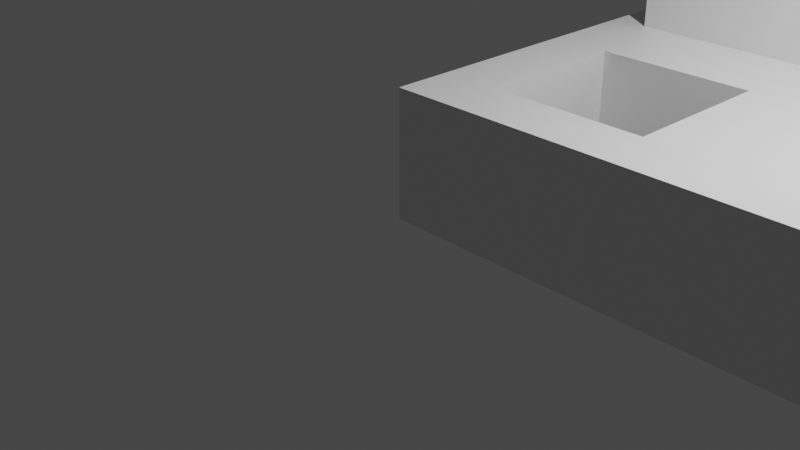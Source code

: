 # Source: minus_btn.blend  (saved by Blender 2.82.7; exported with 4.5.12 LTS)
import bpy
from mathutils import Matrix  # noqa: F401  (used for matrix-valued properties, if any)

bpy.ops.wm.read_factory_settings(use_empty=True)
scene = bpy.context.scene
scene.name = 'Scene'

# ---- collections
col_collection = bpy.data.collections.new('Collection'); scene.collection.children.link(col_collection)

# ---- materials (node trees are filled in below, after node groups)
mat_material = bpy.data.materials.new('Material')
mat_material.alpha_threshold = 0.0
mat_material.use_transparent_shadow = False
mat_material.line_color = (0.0, 0.0, 0.0, 1.0)

# ---- material node trees
mat_material.use_nodes = True; mat_material.node_tree.nodes.clear()
_N = mat_material.node_tree.nodes; _L = mat_material.node_tree.links
n0 = _N.new('ShaderNodeOutputMaterial'); n0.name = 'Material Output'; n0.location = (300, 300)
n1 = _N.new('ShaderNodeBsdfPrincipled'); n1.name = 'Principled BSDF'; n1.location = (10, 300)
n1.distribution = 'GGX'
n1.subsurface_method = 'BURLEY'
n1.inputs[2].default_value = 0.4
n1.inputs[3].default_value = 1.45
n1.inputs[27].default_value = (0.0, 0.0, 0.0, 1.0)
n1.inputs[28].default_value = 1.0
_L.new(n1.outputs[0], n0.inputs[0])
n0.is_active_output = True

# ---- world
world_world = bpy.data.worlds.new('World'); scene.world = world_world
world_world.use_nodes = True; world_world.node_tree.nodes.clear()
_N = world_world.node_tree.nodes; _L = world_world.node_tree.links
n0 = _N.new('ShaderNodeOutputWorld'); n0.name = 'World Output'; n0.location = (300, 300)
n1 = _N.new('ShaderNodeBackground'); n1.name = 'Background'; n1.location = (10, 300)
n1.inputs[0].default_value = (0.05088, 0.05088, 0.05088, 1.0)
_L.new(n1.outputs[0], n0.inputs[0])
n0.is_active_output = True
world_world.color = (0.05088, 0.05088, 0.05088)
world_world.use_sun_shadow = False
world_world.sun_shadow_jitter_overblur = 0.0

# ---- cameras
cam_camera = bpy.data.cameras.new('Camera')
cam_camera.clip_end = 100.0
cam_camera.ortho_scale = 7.314

# ---- lights
light_light = bpy.data.lights.new('Light', 'POINT')
light_light.transmission_factor = 0.0
light_light.energy = 1000.0
light_light.shadow_soft_size = 0.1
light_light.shadow_maximum_resolution = 0.006
light_light.use_absolute_resolution = True

# ---- meshes
me_cube = bpy.data.meshes.new('Cube')
me_cube.from_pydata([(8.0, 8.0, 1.8), (8.0, 8.0, -1.0), (8.0, -1.0, 1.8), (8.0, -1.0, -1.0), (-1.0, 8.0, 1.8), (-1.0, 8.0, -1.0), (-1.0, -1.0, 1.8), (-1.0, -1.0, -1.0), (4.6, 8.0, -1.0), (2.4, 8.0, -1.0), (4.6, -1.0, 1.8), (2.4, -1.0, 1.8), (2.4, -1.0, -1.0), (4.6, -1.0, -1.0), (2.4, 8.0, 1.8), (4.6, 8.0, 1.8), (-1.0, 4.6, -1.0), (-1.0, 2.4, -1.0), (-1.0, 2.4, 1.8), (8.0, 4.6, -1.0), (2.4, 4.6, -1.0), (4.6, 4.6, -1.0), (4.6, 2.4, -1.0), (4.6, 2.4, 1.8), (2.4, 2.4, 1.8), (-1.0, -0.3, -1.0), (8.0, -0.3, 1.8), (-1.0, -0.3, 1.8), (8.0, -0.3, -1.0), (-1.0, 7.3, 1.8), (8.0, 7.3, -1.0), (-1.0, 7.3, -1.0), (8.0, 7.3, 1.8), (2.4, 4.6, 1.8), (7.3, -1.0, -1.0), (7.3, 8.0, 1.8), (7.3, 8.0, -1.0), (7.3, -1.0, 1.8), (7.6, 4.6, 1.8), (7.6, 2.4, 1.8), (7.6, 4.6, -1.0), (7.6, 2.4, -1.0), (7.35, -0.35, 1.8), (7.35, -0.35, -1.0), (7.35, 7.35, -1.0), (7.35, 7.35, 1.8), (-0.3, 8.0, -1.0), (-0.3, -1.0, 1.8), (-0.3, -1.0, -1.0), (-0.3, 8.0, 1.8), (-0.6, 4.6, -1.0), (-0.6, 2.4, -1.0), (-0.6, 4.6, 1.8), (-0.6, 2.4, 1.8), (-0.35, -0.35, -1.0), (-0.35, -0.35, 1.8), (-0.35, 7.35, 1.8), (-0.35, 7.35, -1.0), (4.6, 4.6, 5.8), (4.6, 2.4, 5.8), (2.4, 4.6, 5.8), (-0.6, 4.6, 5.8), (-0.6, 2.4, 5.8), (7.6, 4.6, 5.8), (7.6, 2.4, 5.8), (1.3, -1.0, -1.0), (1.3, 8.0, 1.8), (0.9, 4.6, 1.8), (0.9, 2.4, 1.8), (1.35, -0.35, 1.8), (1.35, 7.35, 1.8), (1.3, 8.0, -1.0), (1.3, -1.0, 1.8), (0.9, 4.6, -1.0), (0.9, 2.4, -1.0), (1.35, -0.35, -1.0), (1.35, 7.35, -1.0), (0.9, 4.6, 5.8), (0.9, 2.4, 5.8), (-1.0, 1.3, 1.8), (8.0, 1.3, -1.0), (-1.0, 1.3, -1.0), (8.0, 1.3, 1.8), (2.4, 2.4, -1.0), (7.35, 1.35, -1.0), (7.35, 1.35, 1.8), (-0.35, 1.35, 1.8), (-0.35, 1.35, -1.0), (2.4, 2.4, 5.8), (1.35, 1.35, 1.8), (1.35, 1.35, -1.0), (-1.0, 5.7, -1.0), (8.0, 5.7, 1.8), (-1.0, 5.7, 1.8), (8.0, 5.7, -1.0), (7.35, 5.65, -1.0), (7.35, 5.65, 1.8), (-0.35, 5.65, 1.8), (-0.35, 5.65, -1.0), (1.35, 5.65, 1.8), (1.35, 5.65, -1.0), (5.7, 8.0, -1.0), (5.7, -1.0, 1.8), (6.1, 4.6, -1.0), (6.1, 2.4, -1.0), (5.65, -0.35, -1.0), (5.65, 7.35, -1.0), (5.7, -1.0, -1.0), (5.7, 8.0, 1.8), (6.1, 4.6, 1.8), (6.1, 2.4, 1.8), (5.65, -0.35, 1.8), (5.65, 7.35, 1.8), (6.1, 4.6, 5.8), (6.1, 2.4, 5.8), (5.65, 1.35, -1.0), (5.65, 1.35, 1.8), (5.65, 5.65, -1.0), (5.65, 5.65, 1.8), (8.0, 2.4, -1.0), (8.0, 2.4, 1.8), (7.3, 2.4, -1.0), (7.3, 2.4, 1.8), (-0.3, 2.4, 1.8), (-0.3, 2.4, -1.0), (1.3, 2.4, 1.8), (1.3, 2.4, -1.0), (5.7, 2.4, 1.8), (5.7, 2.4, -1.0), (2.3, -1.0, -1.0), (2.3, 8.0, 1.8), (2.3, 4.6, 1.8), (2.3, 2.4, 1.8), (2.3, -0.3, 1.8), (2.3, 7.3, 1.8), (2.3, 4.6, 5.8), (2.3, 2.4, 5.8), (2.3, 8.0, -1.0), (2.3, -1.0, 1.8), (2.3, 4.6, -1.0), (2.3, -0.3, -1.0), (2.3, 7.3, -1.0), (2.3, 1.3, 1.8), (2.3, 1.3, -1.0), (2.3, 5.7, 1.8), (2.3, 5.7, -1.0), (2.3, 2.4, -1.0), (4.7, 8.0, -1.0), (4.7, -1.0, 1.8), (4.7, 4.6, -1.0), (4.7, -0.3, -1.0), (4.7, 7.3, -1.0), (4.7, 1.3, -1.0), (4.7, 5.7, -1.0), (4.7, -1.0, -1.0), (4.7, 8.0, 1.8), (4.7, -0.3, 1.8), (4.7, 7.3, 1.8), (4.7, 4.6, 5.8), (4.7, 2.4, 5.8), (4.7, 1.3, 1.8), (4.7, 5.7, 1.8), (4.7, 2.4, -1.0), (4.7, 2.4, 1.8), (8.0, 4.6, 1.8), (4.6, 4.6, 1.8), (7.3, 4.6, -1.0), (7.3, 4.6, 1.8), (-0.3, 4.6, 1.8), (-0.3, 4.6, -1.0), (1.3, 4.6, 1.8), (1.3, 4.6, -1.0), (-1.0, 4.6, 1.8), (5.7, 4.6, -1.0), (5.7, 4.6, 1.8), (4.7, 4.6, 1.8)], [], [(55, 27, 6, 47), (48, 47, 6, 7), (31, 29, 4, 5), (43, 28, 3, 34), (28, 26, 2, 3), (36, 35, 0, 1), (137, 130, 14, 9), (9, 14, 15, 8), (140, 83, 12, 129), (83, 22, 13, 12), (154, 148, 10, 13), (13, 10, 11, 12), (156, 23, 10, 148), (23, 24, 11, 10), (110, 39, 64, 114), (165, 33, 60, 58), (132, 24, 88, 136), (20, 21, 22, 83), (139, 20, 83, 146), (19, 164, 120, 119), (166, 19, 40), (40, 19, 119, 41), (17, 18, 172, 16), (168, 172, 52), (52, 172, 18, 53), (7, 6, 27, 25), (160, 23, 156), (143, 83, 140), (80, 82, 26, 28), (84, 80, 28, 43), (86, 79, 27, 55), (49, 4, 29, 56), (36, 1, 30, 44), (1, 0, 32, 30), (137, 9, 20, 141), (9, 8, 21, 20), (155, 15, 165, 157), (15, 14, 33, 165), (91, 93, 29, 31), (0, 35, 45, 32), (101, 36, 44, 106), (115, 84, 85, 116), (82, 85, 42, 26), (103, 40, 41, 104), (173, 166, 40, 103), (164, 38, 39, 120), (164, 167, 38), (26, 42, 37, 2), (3, 2, 37, 34), (101, 108, 35, 36), (105, 43, 34, 107), (5, 46, 57, 31), (66, 49, 56, 70), (89, 86, 87, 90), (81, 87, 54, 25), (39, 38, 63, 64), (170, 168, 52, 67), (16, 50, 51, 17), (16, 169, 50), (25, 54, 48, 7), (5, 4, 49, 46), (65, 72, 47, 48), (69, 55, 47, 72), (58, 60, 88, 59), (158, 58, 59, 159), (77, 61, 62, 78), (52, 53, 62, 61), (67, 52, 61, 77), (175, 165, 58, 158), (24, 23, 59, 88), (131, 67, 77, 135), (135, 77, 78, 136), (133, 69, 72, 138), (129, 138, 72, 65), (131, 170, 67), (142, 89, 69, 133), (130, 66, 70, 134), (46, 71, 76, 57), (69, 89, 90, 75), (50, 73, 74, 51), (169, 171, 73, 50), (53, 68, 78, 62), (54, 75, 65, 48), (46, 49, 66, 71), (124, 126, 90, 87), (132, 125, 89, 142), (17, 124, 87, 81), (125, 123, 86, 89), (120, 122, 85, 82), (128, 121, 84, 115), (123, 18, 79, 86), (121, 119, 80, 84), (119, 120, 82, 80), (146, 83, 143), (163, 23, 160), (25, 27, 79, 81), (97, 99, 100, 98), (134, 70, 99, 144), (31, 57, 98, 91), (56, 97, 98, 57), (32, 45, 96, 92), (95, 117, 118, 96), (16, 172, 93, 91), (56, 29, 93, 97), (44, 30, 94, 95), (30, 32, 92, 94), (141, 20, 145), (157, 165, 161), (44, 95, 96, 45), (151, 106, 117, 153), (122, 127, 116, 85), (162, 128, 115, 152), (38, 109, 113, 63), (63, 113, 114, 64), (150, 105, 107, 154), (147, 155, 108, 101), (149, 173, 103), (149, 103, 104, 162), (152, 115, 105, 150), (147, 101, 106, 151), (35, 108, 112, 45), (105, 115, 116, 111), (167, 174, 109, 38), (163, 110, 114, 159), (42, 111, 102, 37), (34, 37, 102, 107), (84, 43, 42, 85), (43, 105, 111, 42), (117, 106, 112, 118), (106, 44, 45, 112), (99, 70, 76, 100), (70, 56, 57, 76), (86, 55, 54, 87), (55, 69, 75, 54), (162, 104, 128), (39, 110, 127, 122), (41, 119, 121), (53, 18, 123), (104, 41, 121, 128), (120, 39, 122), (68, 53, 123, 125), (17, 51, 124), (132, 68, 125), (51, 74, 126, 124), (81, 79, 18, 17), (74, 146, 126), (76, 141, 145, 100), (33, 134, 144), (126, 146, 143, 90), (24, 132, 142), (14, 130, 134, 33), (24, 142, 133), (12, 11, 138, 129), (24, 133, 138, 11), (60, 135, 136, 88), (33, 131, 135, 60), (71, 137, 141, 76), (90, 143, 140, 75), (73, 139, 146, 74), (171, 139, 73), (68, 132, 136, 78), (75, 140, 129, 65), (71, 66, 130, 137), (110, 163, 127), (23, 163, 159, 59), (8, 147, 151, 21), (22, 152, 150), (21, 149, 162, 22), (8, 15, 155, 147), (22, 150, 154, 13), (22, 162, 152), (21, 151, 153), (112, 157, 161, 118), (127, 163, 160, 116), (109, 175, 158, 113), (113, 158, 159, 114), (108, 155, 157, 112), (116, 160, 156, 111), (174, 175, 109), (111, 156, 148, 102), (107, 102, 148, 154), (118, 161, 175, 174), (21, 153, 149), (100, 145, 139, 171), (33, 144, 131), (96, 118, 174, 167), (153, 117, 173, 149), (98, 100, 171, 169), (144, 99, 170, 131), (91, 98, 169, 16), (99, 97, 168, 170), (92, 96, 167, 164), (117, 95, 166, 173), (97, 93, 172, 168), (95, 94, 19, 166), (94, 92, 164, 19), (145, 20, 139), (161, 165, 175)])
_uv = me_cube.uv_layers.new(name='UVMap')
_uv.uv.foreach_set('vector', [0.875, 0.75, 0.875, 0.75, 0.875, 0.75, 0.875, 0.75, 0.375, 1.0, 0.625, 1.0, 0.625, 1.0, 0.375, 1.0, 0.375, 0.25, 0.625, 0.25, 0.625, 0.25, 0.375, 0.25, 0.375, 0.75, 0.375, 0.75, 0.375, 0.75, 0.375, 0.75, 0.375, 0.75, 0.625, 0.75, 0.625, 0.75, 0.375, 0.75, 0.375, 0.5, 0.625, 0.5, 0.625, 0.5, 0.375, 0.5, 0.375, 0.3333, 0.625, 0.3333, 0.625, 0.3333, 0.375, 0.3333, 0.375, 0.3333, 0.625, 0.3333, 0.625, 0.4167, 0.375, 0.4167, 0.2083, 0.75, 0.2083, 0.75, 0.2083, 0.75, 0.2083, 0.75, 0.2083, 0.75, 0.2917, 0.75, 0.2917, 0.75, 0.2083, 0.75, 0.375, 0.8333, 0.625, 0.8333, 0.625, 0.8333, 0.375, 0.8333, 0.375, 0.8333, 0.625, 0.8333, 0.625, 0.9167, 0.375, 0.9167, 0.7083, 0.75, 0.7083, 0.75, 0.7083, 0.75, 0.7083, 0.75, 0.7083, 0.75, 0.7917, 0.75, 0.7917, 0.75, 0.7083, 0.75, 0.6667, 0.6667, 0.625, 0.6667, 0.625, 0.6667, 0.6667, 0.6667, 0.7083, 0.5, 0.7917, 0.5, 0.7917, 0.5, 0.7083, 0.5, 0.7917, 0.6667, 0.7917, 0.6667, 0.7917, 0.6667, 0.7917, 0.6667, 0.2083, 0.5833, 0.2917, 0.5833, 0.2917, 0.6667, 0.2083, 0.6667, 0.2083, 0.5833, 0.2083, 0.5833, 0.2083, 0.6667, 0.2083, 0.6667, 0.375, 0.5833, 0.625, 0.5833, 0.625, 0.6667, 0.375, 0.6667, 0.375, 0.5833, 0.375, 0.5833, 0.375, 0.5833, 0.375, 0.5833, 0.375, 0.5833, 0.375, 0.6667, 0.375, 0.6667, 0.375, 0.08333, 0.625, 0.08333, 0.625, 0.1667, 0.375, 0.1667, 0.875, 0.5833, 0.875, 0.5833, 0.875, 0.5833, 0.875, 0.5833, 0.875, 0.5833, 0.875, 0.6667, 0.875, 0.6667, 0.375, 0.0, 0.625, 0.0, 0.625, 0.0, 0.375, 0.0, 0.7083, 0.7083, 0.7083, 0.75, 0.7083, 0.75, 0.2083, 0.7083, 0.2083, 0.75, 0.2083, 0.75, 0.375, 0.7083, 0.625, 0.7083, 0.625, 0.75, 0.375, 0.75, 0.375, 0.7083, 0.375, 0.7083, 0.375, 0.75, 0.375, 0.75, 0.875, 0.7083, 0.875, 0.7083, 0.875, 0.75, 0.875, 0.75, 0.875, 0.5, 0.875, 0.5, 0.875, 0.5, 0.875, 0.5, 0.375, 0.5, 0.375, 0.5, 0.375, 0.5, 0.375, 0.5, 0.375, 0.5, 0.625, 0.5, 0.625, 0.5, 0.375, 0.5, 0.2083, 0.5, 0.2083, 0.5, 0.2083, 0.5, 0.2083, 0.5, 0.2083, 0.5, 0.2917, 0.5, 0.2917, 0.5, 0.2083, 0.5, 0.7083, 0.5, 0.7083, 0.5, 0.7083, 0.5, 0.7083, 0.5, 0.7083, 0.5, 0.7917, 0.5, 0.7917, 0.5, 0.7083, 0.5, 0.375, 0.2083, 0.625, 0.2083, 0.625, 0.25, 0.375, 0.25, 0.625, 0.5, 0.625, 0.5, 0.625, 0.5, 0.625, 0.5, 0.3333, 0.5, 0.375, 0.5, 0.375, 0.5, 0.3333, 0.5, 0.3333, 0.7083, 0.375, 0.7083, 0.625, 0.7083, 0.6667, 0.7083, 0.625, 0.7083, 0.625, 0.7083, 0.625, 0.75, 0.625, 0.75, 0.3333, 0.5833, 0.375, 0.5833, 0.375, 0.6667, 0.3333, 0.6667, 0.3333, 0.5833, 0.375, 0.5833, 0.375, 0.5833, 0.3333, 0.5833, 0.625, 0.5833, 0.625, 0.5833, 0.625, 0.6667, 0.625, 0.6667, 0.625, 0.5833, 0.625, 0.5833, 0.625, 0.5833, 0.625, 0.75, 0.625, 0.75, 0.625, 0.75, 0.625, 0.75, 0.375, 0.75, 0.625, 0.75, 0.625, 0.75, 0.375, 0.75, 0.375, 0.4583, 0.625, 0.4583, 0.625, 0.5, 0.375, 0.5, 0.3333, 0.75, 0.375, 0.75, 0.375, 0.75, 0.3333, 0.75, 0.125, 0.5, 0.125, 0.5, 0.125, 0.5, 0.125, 0.5, 0.8333, 0.5, 0.875, 0.5, 0.875, 0.5, 0.8333, 0.5, 0.8333, 0.7083, 0.875, 0.7083, 0.125, 0.7083, 0.1667, 0.7083, 0.125, 0.7083, 0.125, 0.7083, 0.125, 0.75, 0.125, 0.75, 0.625, 0.6667, 0.625, 0.5833, 0.625, 0.5833, 0.625, 0.6667, 0.8333, 0.5833, 0.875, 0.5833, 0.875, 0.5833, 0.8333, 0.5833, 0.125, 0.5833, 0.125, 0.5833, 0.125, 0.6667, 0.125, 0.6667, 0.125, 0.5833, 0.125, 0.5833, 0.125, 0.5833, 0.125, 0.75, 0.125, 0.75, 0.125, 0.75, 0.125, 0.75, 0.375, 0.25, 0.625, 0.25, 0.625, 0.25, 0.375, 0.25, 0.375, 0.9583, 0.625, 0.9583, 0.625, 1.0, 0.375, 1.0, 0.8333, 0.75, 0.875, 0.75, 0.875, 0.75, 0.8333, 0.75, 0.7083, 0.5833, 0.7917, 0.5833, 0.7917, 0.6667, 0.7083, 0.6667, 0.7083, 0.5833, 0.7083, 0.5833, 0.7083, 0.6667, 0.7083, 0.6667, 0.8333, 0.5833, 0.875, 0.5833, 0.875, 0.6667, 0.8333, 0.6667, 0.875, 0.5833, 0.875, 0.6667, 0.875, 0.6667, 0.875, 0.5833, 0.8333, 0.5833, 0.875, 0.5833, 0.875, 0.5833, 0.8333, 0.5833, 0.7083, 0.5833, 0.7083, 0.5833, 0.7083, 0.5833, 0.7083, 0.5833, 0.7917, 0.75, 0.7083, 0.75, 0.7083, 0.75, 0.7917, 0.75, 0.7917, 0.5833, 0.8333, 0.5833, 0.8333, 0.5833, 0.7917, 0.5833, 0.7917, 0.5833, 0.8333, 0.5833, 0.8333, 0.6667, 0.7917, 0.6667, 0.7917, 0.75, 0.8333, 0.75, 0.8333, 0.75, 0.7917, 0.75, 0.375, 0.9167, 0.625, 0.9167, 0.625, 0.9583, 0.375, 0.9583, 0.7917, 0.5833, 0.8333, 0.5833, 0.8333, 0.5833, 0.7917, 0.7083, 0.8333, 0.7083, 0.8333, 0.75, 0.7917, 0.75, 0.7917, 0.5, 0.8333, 0.5, 0.8333, 0.5, 0.7917, 0.5, 0.125, 0.5, 0.1667, 0.5, 0.1667, 0.5, 0.125, 0.5, 0.8333, 0.75, 0.8333, 0.7083, 0.1667, 0.7083, 0.1667, 0.75, 0.125, 0.5833, 0.1667, 0.5833, 0.1667, 0.6667, 0.125, 0.6667, 0.125, 0.5833, 0.1667, 0.5833, 0.1667, 0.5833, 0.125, 0.5833, 0.875, 0.6667, 0.8333, 0.6667, 0.8333, 0.6667, 0.875, 0.6667, 0.125, 0.75, 0.1667, 0.75, 0.1667, 0.75, 0.125, 0.75, 0.375, 0.25, 0.625, 0.25, 0.625, 0.2917, 0.375, 0.2917, 0.125, 0.6667, 0.1667, 0.6667, 0.1667, 0.7083, 0.125, 0.7083, 0.7917, 0.6667, 0.8333, 0.6667, 0.8333, 0.7083, 0.7917, 0.7083, 0.125, 0.6667, 0.125, 0.6667, 0.125, 0.7083, 0.125, 0.7083, 0.8333, 0.6667, 0.875, 0.6667, 0.875, 0.7083, 0.8333, 0.7083, 0.625, 0.6667, 0.625, 0.6667, 0.625, 0.7083, 0.625, 0.7083, 0.3333, 0.6667, 0.375, 0.6667, 0.375, 0.7083, 0.3333, 0.7083, 0.875, 0.6667, 0.875, 0.6667, 0.875, 0.7083, 0.875, 0.7083, 0.375, 0.6667, 0.375, 0.6667, 0.375, 0.7083, 0.375, 0.7083, 0.375, 0.6667, 0.625, 0.6667, 0.625, 0.7083, 0.375, 0.7083, 0.2083, 0.6667, 0.2083, 0.7083, 0.2083, 0.7083, 0.7083, 0.6667, 0.7083, 0.7083, 0.7083, 0.7083, 0.375, 0.0, 0.625, 0.0, 0.625, 0.04167, 0.375, 0.04167, 0.875, 0.5417, 0.8333, 0.5417, 0.1667, 0.5417, 0.125, 0.5417, 0.7917, 0.5, 0.8333, 0.5, 0.8333, 0.5417, 0.7917, 0.5417, 0.125, 0.5, 0.125, 0.5, 0.125, 0.5417, 0.125, 0.5417, 0.875, 0.5, 0.875, 0.5417, 0.125, 0.5417, 0.125, 0.5, 0.625, 0.5, 0.625, 0.5, 0.625, 0.5417, 0.625, 0.5417, 0.375, 0.5417, 0.3333, 0.5417, 0.6667, 0.5417, 0.625, 0.5417, 0.375, 0.1667, 0.625, 0.1667, 0.625, 0.2083, 0.375, 0.2083, 0.875, 0.5, 0.875, 0.5, 0.875, 0.5417, 0.875, 0.5417, 0.375, 0.5, 0.375, 0.5, 0.375, 0.5417, 0.375, 0.5417, 0.375, 0.5, 0.625, 0.5, 0.625, 0.5417, 0.375, 0.5417, 0.2083, 0.5, 0.2083, 0.5417, 0.2083, 0.5417, 0.7083, 0.5, 0.7083, 0.5417, 0.7083, 0.5417, 0.375, 0.5, 0.375, 0.5417, 0.625, 0.5417, 0.625, 0.5, 0.2917, 0.5, 0.3333, 0.5, 0.3333, 0.5417, 0.2917, 0.5417, 0.625, 0.6667, 0.6667, 0.6667, 0.6667, 0.7083, 0.625, 0.7083, 0.2917, 0.6667, 0.3333, 0.6667, 0.3333, 0.7083, 0.2917, 0.7083, 0.625, 0.5833, 0.6667, 0.5833, 0.6667, 0.5833, 0.625, 0.5833, 0.625, 0.5833, 0.6667, 0.5833, 0.6667, 0.6667, 0.625, 0.6667, 0.2917, 0.75, 0.3333, 0.75, 0.3333, 0.75, 0.2917, 0.75, 0.375, 0.4167, 0.625, 0.4167, 0.625, 0.4583, 0.375, 0.4583, 0.2917, 0.5833, 0.3333, 0.5833, 0.3333, 0.5833, 0.2917, 0.5833, 0.3333, 0.5833, 0.3333, 0.6667, 0.2917, 0.6667, 0.2917, 0.7083, 0.3333, 0.7083, 0.3333, 0.75, 0.2917, 0.75, 0.2917, 0.5, 0.3333, 0.5, 0.3333, 0.5, 0.2917, 0.5, 0.625, 0.5, 0.6667, 0.5, 0.6667, 0.5, 0.625, 0.5, 0.3333, 0.75, 0.3333, 0.7083, 0.6667, 0.7083, 0.6667, 0.75, 0.625, 0.5833, 0.6667, 0.5833, 0.6667, 0.5833, 0.625, 0.5833, 0.7083, 0.6667, 0.6667, 0.6667, 0.6667, 0.6667, 0.7083, 0.6667, 0.625, 0.75, 0.6667, 0.75, 0.6667, 0.75, 0.625, 0.75, 0.375, 0.75, 0.625, 0.75, 0.625, 0.7917, 0.375, 0.7917, 0.375, 0.7083, 0.375, 0.75, 0.625, 0.75, 0.625, 0.7083, 0.375, 0.75, 0.3333, 0.75, 0.6667, 0.75, 0.625, 0.75, 0.3333, 0.5417, 0.3333, 0.5, 0.6667, 0.5, 0.6667, 0.5417, 0.3333, 0.5, 0.375, 0.5, 0.625, 0.5, 0.6667, 0.5, 0.8333, 0.5417, 0.8333, 0.5, 0.1667, 0.5, 0.1667, 0.5417, 0.8333, 0.5, 0.875, 0.5, 0.125, 0.5, 0.1667, 0.5, 0.875, 0.7083, 0.875, 0.75, 0.125, 0.75, 0.125, 0.7083, 0.875, 0.75, 0.8333, 0.75, 0.1667, 0.75, 0.125, 0.75, 0.2917, 0.6667, 0.3333, 0.6667, 0.3333, 0.6667, 0.625, 0.6667, 0.6667, 0.6667, 0.6667, 0.6667, 0.625, 0.6667, 0.375, 0.6667, 0.375, 0.6667, 0.375, 0.6667, 0.875, 0.6667, 0.875, 0.6667, 0.875, 0.6667, 0.3333, 0.6667, 0.375, 0.6667, 0.375, 0.6667, 0.3333, 0.6667, 0.625, 0.6667, 0.625, 0.6667, 0.625, 0.6667, 0.8333, 0.6667, 0.875, 0.6667, 0.875, 0.6667, 0.8333, 0.6667, 0.125, 0.6667, 0.125, 0.6667, 0.125, 0.6667, 0.7917, 0.6667, 0.8333, 0.6667, 0.8333, 0.6667, 0.125, 0.6667, 0.1667, 0.6667, 0.1667, 0.6667, 0.125, 0.6667, 0.375, 0.04167, 0.625, 0.04167, 0.625, 0.08333, 0.375, 0.08333, 0.1667, 0.6667, 0.2083, 0.6667, 0.1667, 0.6667, 0.1667, 0.5, 0.2083, 0.5, 0.2083, 0.5417, 0.1667, 0.5417, 0.7917, 0.5, 0.7917, 0.5, 0.7917, 0.5417, 0.1667, 0.6667, 0.2083, 0.6667, 0.2083, 0.7083, 0.1667, 0.7083, 0.7917, 0.6667, 0.7917, 0.6667, 0.7917, 0.7083, 0.7917, 0.5, 0.7917, 0.5, 0.7917, 0.5, 0.7917, 0.5, 0.7917, 0.7083, 0.7917, 0.7083, 0.7917, 0.75, 0.375, 0.9167, 0.625, 0.9167, 0.625, 0.9167, 0.375, 0.9167, 0.7917, 0.75, 0.7917, 0.75, 0.7917, 0.75, 0.7917, 0.75, 0.7917, 0.5833, 0.7917, 0.5833, 0.7917, 0.6667, 0.7917, 0.6667, 0.7917, 0.5833, 0.7917, 0.5833, 0.7917, 0.5833, 0.7917, 0.5833, 0.1667, 0.5, 0.2083, 0.5, 0.2083, 0.5, 0.1667, 0.5, 0.1667, 0.7083, 0.2083, 0.7083, 0.2083, 0.75, 0.1667, 0.75, 0.1667, 0.5833, 0.2083, 0.5833, 0.2083, 0.6667, 0.1667, 0.6667, 0.1667, 0.5833, 0.2083, 0.5833, 0.1667, 0.5833, 0.8333, 0.6667, 0.7917, 0.6667, 0.7917, 0.6667, 0.8333, 0.6667, 0.1667, 0.75, 0.2083, 0.75, 0.2083, 0.75, 0.1667, 0.75, 0.375, 0.2917, 0.625, 0.2917, 0.625, 0.3333, 0.375, 0.3333, 0.6667, 0.6667, 0.7083, 0.6667, 0.6667, 0.6667, 0.7083, 0.6667, 0.7083, 0.6667, 0.7083, 0.6667, 0.7083, 0.6667, 0.2917, 0.5, 0.2917, 0.5, 0.2917, 0.5, 0.2917, 0.5, 0.2917, 0.7083, 0.2917, 0.7083, 0.2917, 0.75, 0.2917, 0.5833, 0.2917, 0.5833, 0.2917, 0.6667, 0.2917, 0.6667, 0.375, 0.4167, 0.625, 0.4167, 0.625, 0.4167, 0.375, 0.4167, 0.2917, 0.75, 0.2917, 0.75, 0.2917, 0.75, 0.2917, 0.75, 0.2917, 0.6667, 0.2917, 0.6667, 0.2917, 0.7083, 0.2917, 0.5, 0.2917, 0.5, 0.2917, 0.5417, 0.6667, 0.5, 0.7083, 0.5, 0.7083, 0.5417, 0.6667, 0.5417, 0.6667, 0.6667, 0.7083, 0.6667, 0.7083, 0.7083, 0.6667, 0.7083, 0.6667, 0.5833, 0.7083, 0.5833, 0.7083, 0.5833, 0.6667, 0.5833, 0.6667, 0.5833, 0.7083, 0.5833, 0.7083, 0.6667, 0.6667, 0.6667, 0.6667, 0.5, 0.7083, 0.5, 0.7083, 0.5, 0.6667, 0.5, 0.6667, 0.7083, 0.7083, 0.7083, 0.7083, 0.75, 0.6667, 0.75, 0.6667, 0.5833, 0.7083, 0.5833, 0.6667, 0.5833, 0.6667, 0.75, 0.7083, 0.75, 0.7083, 0.75, 0.6667, 0.75, 0.375, 0.7917, 0.625, 0.7917, 0.625, 0.8333, 0.375, 0.8333, 0.6667, 0.5417, 0.7083, 0.5417, 0.7083, 0.5833, 0.6667, 0.5833, 0.2917, 0.5417, 0.2917, 0.5417, 0.2917, 0.5833, 0.1667, 0.5417, 0.2083, 0.5417, 0.2083, 0.5833, 0.1667, 0.5833, 0.7917, 0.5417, 0.7917, 0.5417, 0.7917, 0.5833, 0.625, 0.5417, 0.6667, 0.5417, 0.6667, 0.5833, 0.625, 0.5833, 0.2917, 0.5417, 0.3333, 0.5417, 0.3333, 0.5833, 0.2917, 0.5833, 0.125, 0.5417, 0.1667, 0.5417, 0.1667, 0.5833, 0.125, 0.5833, 0.7917, 0.5417, 0.8333, 0.5417, 0.8333, 0.5833, 0.7917, 0.5833, 0.125, 0.5417, 0.125, 0.5417, 0.125, 0.5833, 0.125, 0.5833, 0.8333, 0.5417, 0.875, 0.5417, 0.875, 0.5833, 0.8333, 0.5833, 0.625, 0.5417, 0.625, 0.5417, 0.625, 0.5833, 0.625, 0.5833, 0.3333, 0.5417, 0.375, 0.5417, 0.375, 0.5833, 0.3333, 0.5833, 0.875, 0.5417, 0.875, 0.5417, 0.875, 0.5833, 0.875, 0.5833, 0.375, 0.5417, 0.375, 0.5417, 0.375, 0.5833, 0.375, 0.5833, 0.375, 0.5417, 0.625, 0.5417, 0.625, 0.5833, 0.375, 0.5833, 0.2083, 0.5417, 0.2083, 0.5833, 0.2083, 0.5833, 0.7083, 0.5417, 0.7083, 0.5833, 0.7083, 0.5833])
me_cube.materials.append(mat_material)
me_cube.use_remesh_preserve_volume = False
me_cube.use_remesh_preserve_attributes = False
me_cube.use_mirror_vertex_groups = False
me_cube.update()

# ---- objects
ob_cube = bpy.data.objects.new('Cube', me_cube)
ob_light = bpy.data.objects.new('Light', light_light)
ob_camera = bpy.data.objects.new('Camera', cam_camera)

# ---- transforms, parenting, visibility, modifiers, constraints
ob_cube.location = (1.0, 1.0, 0.5)
ob_cube.scale = (1.0, 1.0, 0.5)
ob_cube.lock_rotations_4d = False
ob_cube.empty_display_type = 'ARROWS'
ob_cube.lineart.crease_threshold = 0.0
_m = ob_cube.modifiers.new('Bevel', 'BEVEL')
_m.width = 1.1
_m.width_pct = 1.1
_m.segments = 6
_m.limit_method = 'WEIGHT'
ob_light.location = (4.076, 1.005, 5.904)
ob_light.rotation_euler = (0.6503, 0.05522, 1.866)
ob_light.lock_rotations_4d = False
ob_light.empty_display_type = 'ARROWS'
ob_light.color = (0.0, 0.0, 0.0, 0.0)
ob_light.lineart.crease_threshold = 0.0
ob_camera.location = (7.359, -6.926, 4.958)
ob_camera.rotation_euler = (1.109, 0.0, 0.8149)
ob_camera.lock_rotations_4d = False
ob_camera.empty_display_type = 'ARROWS'
ob_camera.color = (0.0, 0.0, 0.0, 0.0)
ob_camera.display_type = 'WIRE'
ob_camera.lineart.crease_threshold = 0.0

# ---- collection membership
col_collection.objects.link(ob_cube)
col_collection.objects.link(ob_light)
col_collection.objects.link(ob_camera)

# ---- scene / render settings (as saved in the file)
scene.camera = ob_camera
scene.frame_start = 1; scene.frame_end = 250; scene.frame_set(1)
scene.render.engine = 'BLENDER_EEVEE_NEXT'
scene.cycles.use_denoising = False
scene.cycles.samples = 128
scene.cycles.sampling_pattern = 'TABULATED_SOBOL'
scene.cycles.use_adaptive_sampling = False
scene.cycles.use_light_tree = False
scene.view_settings.view_transform = 'Filmic'
bpy.context.view_layer.update()
